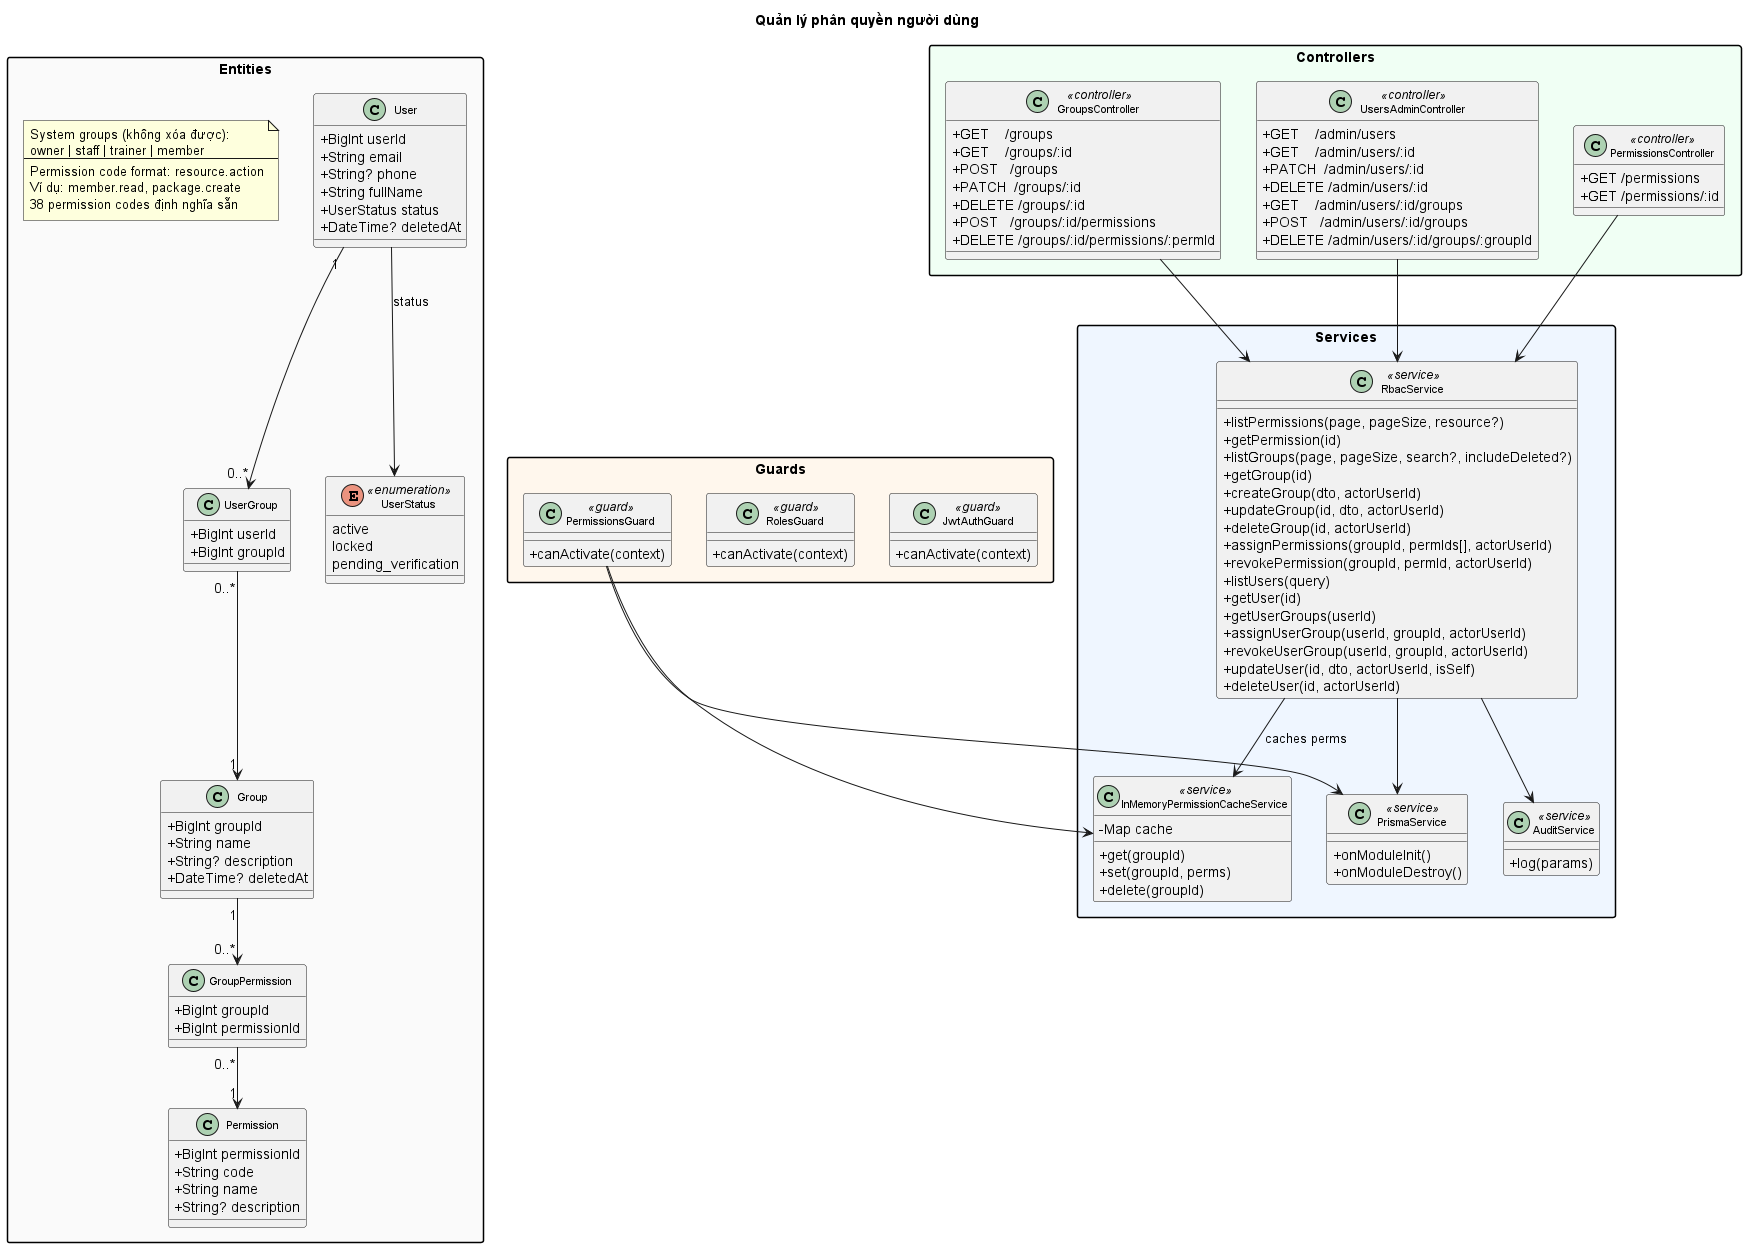

The diagram above was rendered by PlantUML. Its source (embedded in the PNG):
@startuml UC07_RBAC
title Quản lý phân quyền người dùng
skinparam classAttributeIconSize 0
skinparam classFontSize 11
skinparam packageStyle rectangle
skinparam shadowing false

package "Entities" #FAFAFA {
  class User {
    +BigInt userId
    +String email
    +String? phone
    +String fullName
    +UserStatus status
    +DateTime? deletedAt
  }
  class Group {
    +BigInt groupId
    +String name
    +String? description
    +DateTime? deletedAt
  }
  class Permission {
    +BigInt permissionId
    +String code
    +String name
    +String? description
  }
  class UserGroup {
    +BigInt userId
    +BigInt groupId
  }
  class GroupPermission {
    +BigInt groupId
    +BigInt permissionId
  }
  enum UserStatus <<enumeration>> {
    active
    locked
    pending_verification
  }

  note as N1
    System groups (không xóa được):
    owner | staff | trainer | member
    ---
    Permission code format: resource.action
    Ví dụ: member.read, package.create
    38 permission codes định nghĩa sẵn
  end note
}

package "Services" #EFF6FF {
  class RbacService <<service>> {
    +listPermissions(page, pageSize, resource?)
    +getPermission(id)
    +listGroups(page, pageSize, search?, includeDeleted?)
    +getGroup(id)
    +createGroup(dto, actorUserId)
    +updateGroup(id, dto, actorUserId)
    +deleteGroup(id, actorUserId)
    +assignPermissions(groupId, permIds[], actorUserId)
    +revokePermission(groupId, permId, actorUserId)
    +listUsers(query)
    +getUser(id)
    +getUserGroups(userId)
    +assignUserGroup(userId, groupId, actorUserId)
    +revokeUserGroup(userId, groupId, actorUserId)
    +updateUser(id, dto, actorUserId, isSelf)
    +deleteUser(id, actorUserId)
  }
  class InMemoryPermissionCacheService <<service>> {
    -Map cache
    +get(groupId)
    +set(groupId, perms)
    +delete(groupId)
  }
  class AuditService <<service>> {
    +log(params)
  }
  class PrismaService <<service>> {
    +onModuleInit()
    +onModuleDestroy()
  }
}

package "Guards" #FFF7ED {
  class JwtAuthGuard <<guard>> {
    +canActivate(context)
  }
  class RolesGuard <<guard>> {
    +canActivate(context)
  }
  class PermissionsGuard <<guard>> {
    +canActivate(context)
  }
}

package "Controllers" #F0FFF4 {
  class PermissionsController <<controller>> {
    +GET /permissions
    +GET /permissions/:id
  }
  class GroupsController <<controller>> {
    +GET    /groups
    +GET    /groups/:id
    +POST   /groups
    +PATCH  /groups/:id
    +DELETE /groups/:id
    +POST   /groups/:id/permissions
    +DELETE /groups/:id/permissions/:permId
  }
  class UsersAdminController <<controller>> {
    +GET    /admin/users
    +GET    /admin/users/:id
    +PATCH  /admin/users/:id
    +DELETE /admin/users/:id
    +GET    /admin/users/:id/groups
    +POST   /admin/users/:id/groups
    +DELETE /admin/users/:id/groups/:groupId
  }
}

User "1" --> "0..*" UserGroup
UserGroup "0..*" --> "1" Group
Group "1" --> "0..*" GroupPermission
GroupPermission "0..*" --> "1" Permission
User --> UserStatus : status

PermissionsController --> RbacService
GroupsController --> RbacService
UsersAdminController --> RbacService
RbacService --> PrismaService
RbacService --> AuditService
RbacService --> InMemoryPermissionCacheService : caches perms
PermissionsGuard --> PrismaService
PermissionsGuard --> InMemoryPermissionCacheService

@enduml